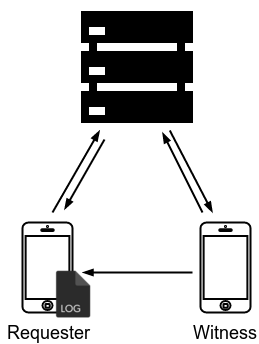

The diagram above was exported from draw.io. Its source (the exported page's mxGraphModel, read from the mxfile embedded in the PNG):
<mxGraphModel dx="878" dy="485" grid="1" gridSize="10" guides="1" tooltips="1" connect="1" arrows="1" fold="1" page="1" pageScale="1" pageWidth="826" pageHeight="1169" background="#ffffff" math="0" shadow="0">
  <root>
    <mxCell id="0" />
    <mxCell id="1" parent="0" />
    <mxCell id="3" value="" style="shape=image;html=1;verticalAlign=top;verticalLabelPosition=bottom;labelBackgroundColor=#ffffff;imageAspect=0;aspect=fixed;image=https://cdn2.iconfinder.com/data/icons/picol-vector/32/server-128.png;strokeColor=#000000;strokeWidth=2;fillColor=#FF0000;gradientColor=#ffffff;" vertex="1" parent="1">
      <mxGeometry x="370" y="20" width="128" height="128" as="geometry" />
    </mxCell>
    <mxCell id="11" value="" style="html=1;verticalLabelPosition=bottom;labelBackgroundColor=#ffffff;verticalAlign=top;shadow=0;dashed=0;strokeWidth=2;shape=mxgraph.ios7.misc.iphone;fillColor=#ffffff;strokeColor=#030303;" vertex="1" parent="1">
      <mxGeometry x="320" y="240" width="50" height="90" as="geometry" />
    </mxCell>
    <mxCell id="12" value="" style="html=1;verticalLabelPosition=bottom;labelBackgroundColor=#ffffff;verticalAlign=top;shadow=0;dashed=0;strokeWidth=2;shape=mxgraph.ios7.misc.iphone;fillColor=#ffffff;strokeColor=#030303;" vertex="1" parent="1">
      <mxGeometry x="498" y="240" width="50" height="90" as="geometry" />
    </mxCell>
    <mxCell id="16" value="" style="endArrow=none;html=1;strokeColor=#000000;strokeWidth=2;startArrow=blockThin;startFill=1;" edge="1" parent="1" source="3">
      <mxGeometry x="258" y="163.77777777777771" width="50" height="50" as="geometry">
        <mxPoint x="442.94623655913983" y="358" as="sourcePoint" />
        <mxPoint x="350" y="230" as="targetPoint" />
      </mxGeometry>
    </mxCell>
    <mxCell id="17" value="" style="endArrow=blockThin;html=1;strokeColor=#000000;strokeWidth=2;endFill=1;" edge="1" parent="1" source="3">
      <mxGeometry x="268" y="173.77777777777771" width="50" height="50" as="geometry">
        <mxPoint x="675.0967741935483" y="358" as="sourcePoint" />
        <mxPoint x="510" y="230" as="targetPoint" />
      </mxGeometry>
    </mxCell>
    <mxCell id="20" value="" style="endArrow=blockThin;html=1;strokeColor=#000000;strokeWidth=2;endFill=1;" edge="1" parent="1">
      <mxGeometry x="278" y="183.77777777777771" width="50" height="50" as="geometry">
        <mxPoint x="490" y="290" as="sourcePoint" />
        <mxPoint x="380" y="290" as="targetPoint" />
      </mxGeometry>
    </mxCell>
    <mxCell id="21" value="" style="endArrow=blockThin;html=1;strokeColor=#000000;strokeWidth=2;endFill=1;" edge="1" parent="1">
      <mxGeometry x="288" y="193.77777777777771" width="50" height="50" as="geometry">
        <mxPoint x="500" y="230" as="sourcePoint" />
        <mxPoint x="460" y="150" as="targetPoint" />
      </mxGeometry>
    </mxCell>
    <mxCell id="22" value="&lt;font style=&quot;font-size: 18px&quot;&gt;Requester&lt;/font&gt;" style="text;html=1;strokeColor=none;fillColor=none;align=center;verticalAlign=middle;whiteSpace=wrap;overflow=hidden;" vertex="1" parent="1">
      <mxGeometry x="299" y="340" width="92" height="20" as="geometry" />
    </mxCell>
    <mxCell id="23" value="&lt;font style=&quot;font-size: 18px&quot;&gt;Witness&lt;/font&gt;" style="text;html=1;strokeColor=none;fillColor=none;align=center;verticalAlign=middle;whiteSpace=wrap;overflow=hidden;" vertex="1" parent="1">
      <mxGeometry x="491" y="340" width="64" height="20" as="geometry" />
    </mxCell>
    <mxCell id="24" value="" style="endArrow=blockThin;html=1;strokeColor=#000000;strokeWidth=2;endFill=1;" edge="1" parent="1">
      <mxGeometry x="280" y="190.77777777777771" width="50" height="50" as="geometry">
        <mxPoint x="402" y="157" as="sourcePoint" />
        <mxPoint x="362" y="227" as="targetPoint" />
      </mxGeometry>
    </mxCell>
    <mxCell id="25" value="" style="shape=image;html=1;verticalAlign=top;verticalLabelPosition=bottom;labelBackgroundColor=#ffffff;imageAspect=0;aspect=fixed;image=https://cdn3.iconfinder.com/data/icons/lexter-flat-colorfull-file-formats/56/log-128.png;strokeColor=#030303;strokeWidth=2;fillColor=#FF0000;gradientColor=#ffffff;" vertex="1" parent="1">
      <mxGeometry x="341" y="282" width="58" height="58" as="geometry" />
    </mxCell>
  </root>
</mxGraphModel>